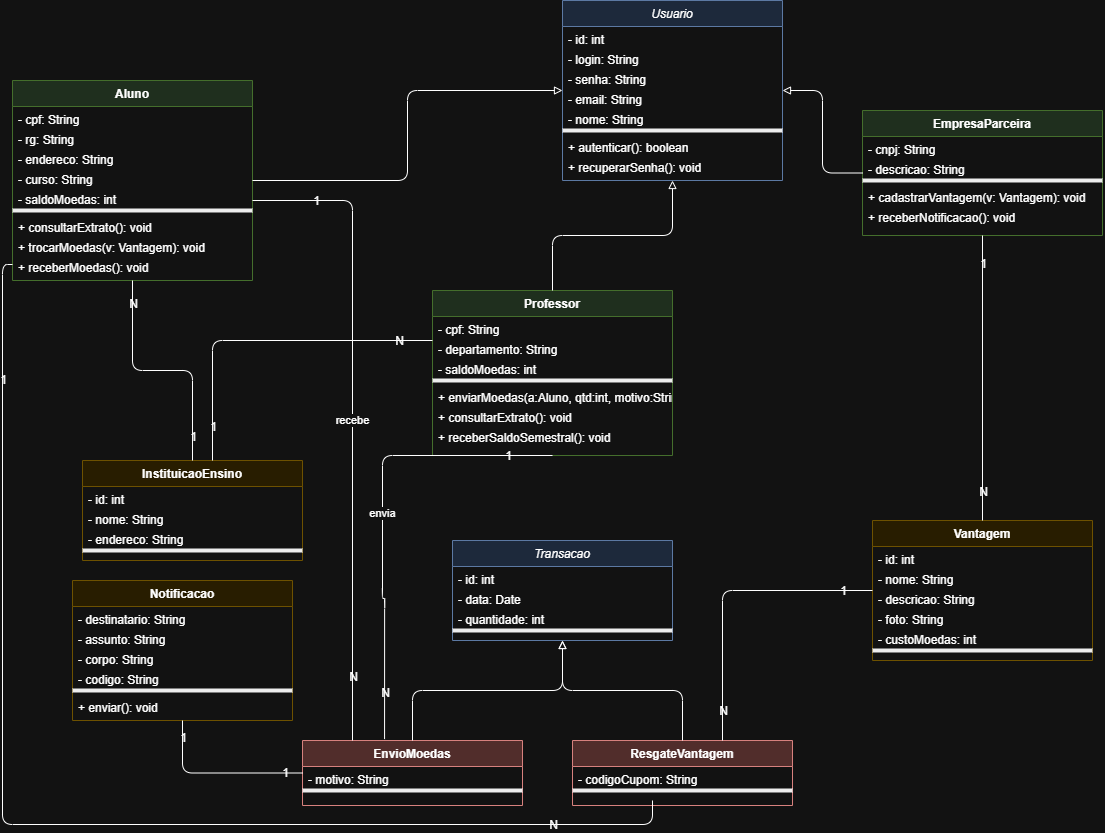

The diagram above was exported from draw.io. Its source (the exported page's mxGraphModel, read from the mxfile embedded in the PNG):
<mxGraphModel dx="958" dy="568" grid="1" gridSize="10" guides="1" tooltips="1" connect="1" arrows="1" fold="1" page="1" pageScale="1" pageWidth="827" pageHeight="1169" math="0" shadow="0">
  <root>
    <mxCell id="0" />
    <mxCell id="1" parent="0" />
    <mxCell id="CUsuario" parent="1" style="swimlane;fontStyle=2;align=center;startSize=26;fillColor=#dae8fc;strokeColor=#6c8ebf;" value="Usuario" vertex="1">
      <mxGeometry height="180" width="220" x="570" y="40" as="geometry" />
    </mxCell>
    <mxCell id="CU1" parent="CUsuario" style="text;strokeColor=none;fillColor=none;align=left;verticalAlign=top;spacingLeft=4;overflow=hidden;" value="- id: int" vertex="1">
      <mxGeometry height="20" width="220" y="26" as="geometry" />
    </mxCell>
    <mxCell id="CU2" parent="CUsuario" style="text;strokeColor=none;fillColor=none;align=left;verticalAlign=top;spacingLeft=4;overflow=hidden;" value="- login: String" vertex="1">
      <mxGeometry height="20" width="220" y="46" as="geometry" />
    </mxCell>
    <mxCell id="CU3" parent="CUsuario" style="text;strokeColor=none;fillColor=none;align=left;verticalAlign=top;spacingLeft=4;overflow=hidden;" value="- senha: String" vertex="1">
      <mxGeometry height="20" width="220" y="66" as="geometry" />
    </mxCell>
    <mxCell id="CU4" parent="CUsuario" style="text;strokeColor=none;fillColor=none;align=left;verticalAlign=top;spacingLeft=4;overflow=hidden;" value="- email: String" vertex="1">
      <mxGeometry height="20" width="220" y="86" as="geometry" />
    </mxCell>
    <mxCell id="CU5" parent="CUsuario" style="text;strokeColor=none;fillColor=none;align=left;verticalAlign=top;spacingLeft=4;overflow=hidden;" value="- nome: String" vertex="1">
      <mxGeometry height="20" width="220" y="106" as="geometry" />
    </mxCell>
    <mxCell id="CUsep" parent="CUsuario" style="line;strokeColor=#000000;fillColor=none;" value="" vertex="1">
      <mxGeometry height="8" width="220" y="126" as="geometry" />
    </mxCell>
    <mxCell id="CUM1" parent="CUsuario" style="text;strokeColor=none;fillColor=none;align=left;verticalAlign=top;spacingLeft=4;overflow=hidden;" value="+ autenticar(): boolean" vertex="1">
      <mxGeometry height="20" width="220" y="134" as="geometry" />
    </mxCell>
    <mxCell id="CUM2" parent="CUsuario" style="text;strokeColor=none;fillColor=none;align=left;verticalAlign=top;spacingLeft=4;overflow=hidden;" value="+ recuperarSenha(): void" vertex="1">
      <mxGeometry height="20" width="220" y="154" as="geometry" />
    </mxCell>
    <mxCell id="CAluno" parent="1" style="swimlane;fontStyle=1;align=center;startSize=26;fillColor=#d5e8d4;strokeColor=#82b366;" value="Aluno" vertex="1">
      <mxGeometry height="200" width="240" x="20" y="120" as="geometry" />
    </mxCell>
    <mxCell id="CA1" parent="CAluno" style="text;strokeColor=none;fillColor=none;align=left;verticalAlign=top;spacingLeft=4;overflow=hidden;" value="- cpf: String" vertex="1">
      <mxGeometry height="20" width="240" y="26" as="geometry" />
    </mxCell>
    <mxCell id="CA2" parent="CAluno" style="text;strokeColor=none;fillColor=none;align=left;verticalAlign=top;spacingLeft=4;overflow=hidden;" value="- rg: String" vertex="1">
      <mxGeometry height="20" width="240" y="46" as="geometry" />
    </mxCell>
    <mxCell id="CA3" parent="CAluno" style="text;strokeColor=none;fillColor=none;align=left;verticalAlign=top;spacingLeft=4;overflow=hidden;" value="- endereco: String" vertex="1">
      <mxGeometry height="20" width="240" y="66" as="geometry" />
    </mxCell>
    <mxCell id="CA4" parent="CAluno" style="text;strokeColor=none;fillColor=none;align=left;verticalAlign=top;spacingLeft=4;overflow=hidden;" value="- curso: String" vertex="1">
      <mxGeometry height="20" width="240" y="86" as="geometry" />
    </mxCell>
    <mxCell id="CA5" parent="CAluno" style="text;strokeColor=none;fillColor=none;align=left;verticalAlign=top;spacingLeft=4;overflow=hidden;" value="- saldoMoedas: int" vertex="1">
      <mxGeometry height="20" width="240" y="106" as="geometry" />
    </mxCell>
    <mxCell id="CAsep" parent="CAluno" style="line;strokeColor=#000000;fillColor=none;" value="" vertex="1">
      <mxGeometry height="8" width="240" y="126" as="geometry" />
    </mxCell>
    <mxCell id="CAM1" parent="CAluno" style="text;strokeColor=none;fillColor=none;align=left;verticalAlign=top;spacingLeft=4;overflow=hidden;" value="+ consultarExtrato(): void" vertex="1">
      <mxGeometry height="20" width="240" y="134" as="geometry" />
    </mxCell>
    <mxCell id="CAM2" parent="CAluno" style="text;strokeColor=none;fillColor=none;align=left;verticalAlign=top;spacingLeft=4;overflow=hidden;" value="+ trocarMoedas(v: Vantagem): void" vertex="1">
      <mxGeometry height="20" width="240" y="154" as="geometry" />
    </mxCell>
    <mxCell id="CAM3" parent="CAluno" style="text;strokeColor=none;fillColor=none;align=left;verticalAlign=top;spacingLeft=4;overflow=hidden;" value="+ receberMoedas(): void" vertex="1">
      <mxGeometry height="20" width="240" y="174" as="geometry" />
    </mxCell>
    <mxCell id="CProfessor" parent="1" style="swimlane;fontStyle=1;align=center;startSize=26;fillColor=#d5e8d4;strokeColor=#82b366;" value="Professor" vertex="1">
      <mxGeometry height="165" width="240" x="440" y="330" as="geometry" />
    </mxCell>
    <mxCell id="CP1" parent="CProfessor" style="text;strokeColor=none;fillColor=none;align=left;verticalAlign=top;spacingLeft=4;overflow=hidden;" value="- cpf: String" vertex="1">
      <mxGeometry height="20" width="240" y="26" as="geometry" />
    </mxCell>
    <mxCell id="CP2" parent="CProfessor" style="text;strokeColor=none;fillColor=none;align=left;verticalAlign=top;spacingLeft=4;overflow=hidden;" value="- departamento: String" vertex="1">
      <mxGeometry height="20" width="240" y="46" as="geometry" />
    </mxCell>
    <mxCell id="CP3" parent="CProfessor" style="text;strokeColor=none;fillColor=none;align=left;verticalAlign=top;spacingLeft=4;overflow=hidden;" value="- saldoMoedas: int" vertex="1">
      <mxGeometry height="20" width="240" y="66" as="geometry" />
    </mxCell>
    <mxCell id="CPsep" parent="CProfessor" style="line;strokeColor=#000000;fillColor=none;" value="" vertex="1">
      <mxGeometry height="8" width="240" y="86" as="geometry" />
    </mxCell>
    <mxCell id="CPM1" parent="CProfessor" style="text;strokeColor=none;fillColor=none;align=left;verticalAlign=top;spacingLeft=4;overflow=hidden;" value="+ enviarMoedas(a:Aluno, qtd:int, motivo:String): void" vertex="1">
      <mxGeometry height="20" width="240" y="94" as="geometry" />
    </mxCell>
    <mxCell id="CPM2" parent="CProfessor" style="text;strokeColor=none;fillColor=none;align=left;verticalAlign=top;spacingLeft=4;overflow=hidden;" value="+ consultarExtrato(): void" vertex="1">
      <mxGeometry height="20" width="240" y="114" as="geometry" />
    </mxCell>
    <mxCell id="CPM3" parent="CProfessor" style="text;strokeColor=none;fillColor=none;align=left;verticalAlign=top;spacingLeft=4;overflow=hidden;" value="+ receberSaldoSemestral(): void" vertex="1">
      <mxGeometry height="20" width="240" y="134" as="geometry" />
    </mxCell>
    <mxCell id="CEmpresa" parent="1" style="swimlane;fontStyle=1;align=center;startSize=26;fillColor=#d5e8d4;strokeColor=#82b366;" value="EmpresaParceira" vertex="1">
      <mxGeometry height="125" width="240" x="870" y="150" as="geometry" />
    </mxCell>
    <mxCell id="CE1" parent="CEmpresa" style="text;strokeColor=none;fillColor=none;align=left;verticalAlign=top;spacingLeft=4;overflow=hidden;" value="- cnpj: String" vertex="1">
      <mxGeometry height="20" width="240" y="26" as="geometry" />
    </mxCell>
    <mxCell id="CE2" parent="CEmpresa" style="text;strokeColor=none;fillColor=none;align=left;verticalAlign=top;spacingLeft=4;overflow=hidden;" value="- descricao: String" vertex="1">
      <mxGeometry height="20" width="240" y="46" as="geometry" />
    </mxCell>
    <mxCell id="CEsep" parent="CEmpresa" style="line;strokeColor=#000000;fillColor=none;" value="" vertex="1">
      <mxGeometry height="8" width="240" y="66" as="geometry" />
    </mxCell>
    <mxCell id="CEM1" parent="CEmpresa" style="text;strokeColor=none;fillColor=none;align=left;verticalAlign=top;spacingLeft=4;overflow=hidden;" value="+ cadastrarVantagem(v: Vantagem): void" vertex="1">
      <mxGeometry height="20" width="240" y="74" as="geometry" />
    </mxCell>
    <mxCell id="CEM2" parent="CEmpresa" style="text;strokeColor=none;fillColor=none;align=left;verticalAlign=top;spacingLeft=4;overflow=hidden;" value="+ receberNotificacao(): void" vertex="1">
      <mxGeometry height="20" width="240" y="94" as="geometry" />
    </mxCell>
    <mxCell id="CInstituicao" parent="1" style="swimlane;fontStyle=1;align=center;startSize=26;fillColor=#fff2cc;strokeColor=#d6b656;" value="InstituicaoEnsino" vertex="1">
      <mxGeometry height="100" width="220" x="90" y="500" as="geometry" />
    </mxCell>
    <mxCell id="CI1" parent="CInstituicao" style="text;strokeColor=none;fillColor=none;align=left;verticalAlign=top;spacingLeft=4;overflow=hidden;" value="- id: int" vertex="1">
      <mxGeometry height="20" width="220" y="26" as="geometry" />
    </mxCell>
    <mxCell id="CI2" parent="CInstituicao" style="text;strokeColor=none;fillColor=none;align=left;verticalAlign=top;spacingLeft=4;overflow=hidden;" value="- nome: String" vertex="1">
      <mxGeometry height="20" width="220" y="46" as="geometry" />
    </mxCell>
    <mxCell id="CI3" parent="CInstituicao" style="text;strokeColor=none;fillColor=none;align=left;verticalAlign=top;spacingLeft=4;overflow=hidden;" value="- endereco: String" vertex="1">
      <mxGeometry height="20" width="220" y="66" as="geometry" />
    </mxCell>
    <mxCell id="CIsep" parent="CInstituicao" style="line;strokeColor=#000000;fillColor=none;" value="" vertex="1">
      <mxGeometry height="8" width="220" y="86" as="geometry" />
    </mxCell>
    <mxCell id="CTransacao" parent="1" style="swimlane;fontStyle=2;align=center;startSize=26;fillColor=#dae8fc;strokeColor=#6c8ebf;" value="Transacao" vertex="1">
      <mxGeometry height="100" width="220" x="460" y="580" as="geometry" />
    </mxCell>
    <mxCell id="CT1" parent="CTransacao" style="text;strokeColor=none;fillColor=none;align=left;verticalAlign=top;spacingLeft=4;overflow=hidden;" value="- id: int" vertex="1">
      <mxGeometry height="20" width="220" y="26" as="geometry" />
    </mxCell>
    <mxCell id="CT2" parent="CTransacao" style="text;strokeColor=none;fillColor=none;align=left;verticalAlign=top;spacingLeft=4;overflow=hidden;" value="- data: Date" vertex="1">
      <mxGeometry height="20" width="220" y="46" as="geometry" />
    </mxCell>
    <mxCell id="CT3" parent="CTransacao" style="text;strokeColor=none;fillColor=none;align=left;verticalAlign=top;spacingLeft=4;overflow=hidden;" value="- quantidade: int" vertex="1">
      <mxGeometry height="20" width="220" y="66" as="geometry" />
    </mxCell>
    <mxCell id="CTsep" parent="CTransacao" style="line;strokeColor=#000000;fillColor=none;" value="" vertex="1">
      <mxGeometry height="8" width="220" y="86" as="geometry" />
    </mxCell>
    <mxCell id="CVantagem" parent="1" style="swimlane;fontStyle=1;align=center;startSize=26;fillColor=#fff2cc;strokeColor=#d6b656;" value="Vantagem" vertex="1">
      <mxGeometry height="140" width="220" x="880" y="560" as="geometry" />
    </mxCell>
    <mxCell id="CV1" parent="CVantagem" style="text;strokeColor=none;fillColor=none;align=left;verticalAlign=top;spacingLeft=4;overflow=hidden;" value="- id: int" vertex="1">
      <mxGeometry height="20" width="220" y="26" as="geometry" />
    </mxCell>
    <mxCell id="CV2" parent="CVantagem" style="text;strokeColor=none;fillColor=none;align=left;verticalAlign=top;spacingLeft=4;overflow=hidden;" value="- nome: String" vertex="1">
      <mxGeometry height="20" width="220" y="46" as="geometry" />
    </mxCell>
    <mxCell id="CV3" parent="CVantagem" style="text;strokeColor=none;fillColor=none;align=left;verticalAlign=top;spacingLeft=4;overflow=hidden;" value="- descricao: String" vertex="1">
      <mxGeometry height="20" width="220" y="66" as="geometry" />
    </mxCell>
    <mxCell id="CV4" parent="CVantagem" style="text;strokeColor=none;fillColor=none;align=left;verticalAlign=top;spacingLeft=4;overflow=hidden;" value="- foto: String" vertex="1">
      <mxGeometry height="20" width="220" y="86" as="geometry" />
    </mxCell>
    <mxCell id="CV5" parent="CVantagem" style="text;strokeColor=none;fillColor=none;align=left;verticalAlign=top;spacingLeft=4;overflow=hidden;" value="- custoMoedas: int" vertex="1">
      <mxGeometry height="20" width="220" y="106" as="geometry" />
    </mxCell>
    <mxCell id="CVsep" parent="CVantagem" style="line;strokeColor=#000000;fillColor=none;" value="" vertex="1">
      <mxGeometry height="8" width="220" y="126" as="geometry" />
    </mxCell>
    <mxCell id="CEnvio" parent="1" style="swimlane;fontStyle=1;align=center;startSize=26;fillColor=#f8cecc;strokeColor=#b85450;" value="EnvioMoedas" vertex="1">
      <mxGeometry height="65" width="220" x="310" y="780" as="geometry" />
    </mxCell>
    <mxCell id="CEN1" parent="CEnvio" style="text;strokeColor=none;fillColor=none;align=left;verticalAlign=top;spacingLeft=4;overflow=hidden;" value="- motivo: String" vertex="1">
      <mxGeometry height="20" width="220" y="26" as="geometry" />
    </mxCell>
    <mxCell id="CENsep" parent="CEnvio" style="line;strokeColor=#000000;fillColor=none;" value="" vertex="1">
      <mxGeometry height="8" width="220" y="46" as="geometry" />
    </mxCell>
    <mxCell id="CResgate" parent="1" style="swimlane;fontStyle=1;align=center;startSize=26;fillColor=#f8cecc;strokeColor=#b85450;" value="ResgateVantagem" vertex="1">
      <mxGeometry height="65" width="220" x="580" y="780" as="geometry" />
    </mxCell>
    <mxCell id="CRV1" parent="CResgate" style="text;strokeColor=none;fillColor=none;align=left;verticalAlign=top;spacingLeft=4;overflow=hidden;" value="- codigoCupom: String" vertex="1">
      <mxGeometry height="20" width="220" y="26" as="geometry" />
    </mxCell>
    <mxCell id="CRVsep" parent="CResgate" style="line;strokeColor=#000000;fillColor=none;" value="" vertex="1">
      <mxGeometry height="8" width="220" y="46" as="geometry" />
    </mxCell>
    <mxCell id="CNotificacao" parent="1" style="swimlane;fontStyle=1;align=center;startSize=26;fillColor=#fff2cc;strokeColor=#d6b656;" value="Notificacao" vertex="1">
      <mxGeometry height="140" width="220" x="80" y="620" as="geometry" />
    </mxCell>
    <mxCell id="CN1" parent="CNotificacao" style="text;strokeColor=none;fillColor=none;align=left;verticalAlign=top;spacingLeft=4;overflow=hidden;" value="- destinatario: String" vertex="1">
      <mxGeometry height="20" width="220" y="26" as="geometry" />
    </mxCell>
    <mxCell id="CN2" parent="CNotificacao" style="text;strokeColor=none;fillColor=none;align=left;verticalAlign=top;spacingLeft=4;overflow=hidden;" value="- assunto: String" vertex="1">
      <mxGeometry height="20" width="220" y="46" as="geometry" />
    </mxCell>
    <mxCell id="CN3" parent="CNotificacao" style="text;strokeColor=none;fillColor=none;align=left;verticalAlign=top;spacingLeft=4;overflow=hidden;" value="- corpo: String" vertex="1">
      <mxGeometry height="20" width="220" y="66" as="geometry" />
    </mxCell>
    <mxCell id="CN4" parent="CNotificacao" style="text;strokeColor=none;fillColor=none;align=left;verticalAlign=top;spacingLeft=4;overflow=hidden;" value="- codigo: String" vertex="1">
      <mxGeometry height="20" width="220" y="86" as="geometry" />
    </mxCell>
    <mxCell id="CNsep" parent="CNotificacao" style="line;strokeColor=#000000;fillColor=none;" value="" vertex="1">
      <mxGeometry height="8" width="220" y="106" as="geometry" />
    </mxCell>
    <mxCell id="CNM1" parent="CNotificacao" style="text;strokeColor=none;fillColor=none;align=left;verticalAlign=top;spacingLeft=4;overflow=hidden;" value="+ enviar(): void" vertex="1">
      <mxGeometry height="20" width="220" y="114" as="geometry" />
    </mxCell>
    <mxCell id="gen_aluno" edge="1" parent="1" source="CAluno" style="endArrow=block;endFill=0;startArrow=none;html=1;edgeStyle=orthogonalEdgeStyle;" target="CUsuario">
      <mxGeometry relative="1" as="geometry" />
    </mxCell>
    <mxCell id="gen_prof" edge="1" parent="1" source="CProfessor" style="endArrow=block;endFill=0;startArrow=none;html=1;edgeStyle=orthogonalEdgeStyle;" target="CUsuario">
      <mxGeometry relative="1" as="geometry" />
    </mxCell>
    <mxCell id="gen_emp" edge="1" parent="1" source="CEmpresa" style="endArrow=block;endFill=0;startArrow=none;html=1;edgeStyle=orthogonalEdgeStyle;" target="CUsuario">
      <mxGeometry relative="1" as="geometry" />
    </mxCell>
    <mxCell id="gen_envio" edge="1" parent="1" source="CEnvio" style="endArrow=block;endFill=0;startArrow=none;html=1;edgeStyle=orthogonalEdgeStyle;" target="CTransacao">
      <mxGeometry relative="1" as="geometry" />
    </mxCell>
    <mxCell id="gen_resgate" edge="1" parent="1" source="CResgate" style="endArrow=block;endFill=0;startArrow=none;html=1;edgeStyle=orthogonalEdgeStyle;" target="CTransacao">
      <mxGeometry relative="1" as="geometry" />
    </mxCell>
    <mxCell id="a_prof_inst" edge="1" parent="1" source="CProfessor" style="endArrow=none;startArrow=none;html=1;edgeStyle=orthogonalEdgeStyle;" target="CInstituicao" value="">
      <mxGeometry relative="1" as="geometry">
        <Array as="points">
          <mxPoint x="220" y="380" />
        </Array>
      </mxGeometry>
    </mxCell>
    <mxCell id="lbl_pi_s" connectable="0" parent="a_prof_inst" style="resizable=0;html=1;" value="N" vertex="1">
      <mxGeometry relative="1" x="-0.8" as="geometry">
        <mxPoint as="offset" />
      </mxGeometry>
    </mxCell>
    <mxCell id="lbl_pi_t" connectable="0" parent="a_prof_inst" style="resizable=0;html=1;" value="1" vertex="1">
      <mxGeometry relative="1" x="0.8" as="geometry">
        <mxPoint as="offset" />
      </mxGeometry>
    </mxCell>
    <mxCell id="a_aluno_inst" edge="1" parent="1" source="CAluno" style="endArrow=none;startArrow=none;html=1;edgeStyle=orthogonalEdgeStyle;" target="CInstituicao" value="">
      <mxGeometry relative="1" as="geometry" />
    </mxCell>
    <mxCell id="lbl_ai_s" connectable="0" parent="a_aluno_inst" style="resizable=0;html=1;" value="N" vertex="1">
      <mxGeometry relative="1" x="-0.8" as="geometry">
        <mxPoint as="offset" />
      </mxGeometry>
    </mxCell>
    <mxCell id="lbl_ai_t" connectable="0" parent="a_aluno_inst" style="resizable=0;html=1;" value="1" vertex="1">
      <mxGeometry relative="1" x="0.8" as="geometry">
        <mxPoint as="offset" />
      </mxGeometry>
    </mxCell>
    <mxCell id="a_emp_vant" edge="1" parent="1" source="CEmpresa" style="endArrow=none;startArrow=none;html=1;edgeStyle=orthogonalEdgeStyle;" target="CVantagem" value="">
      <mxGeometry relative="1" as="geometry" />
    </mxCell>
    <mxCell id="lbl_ev_s" connectable="0" parent="a_emp_vant" style="resizable=0;html=1;" value="1" vertex="1">
      <mxGeometry relative="1" x="-0.8" as="geometry">
        <mxPoint as="offset" />
      </mxGeometry>
    </mxCell>
    <mxCell id="lbl_ev_t" connectable="0" parent="a_emp_vant" style="resizable=0;html=1;" value="N" vertex="1">
      <mxGeometry relative="1" x="0.8" as="geometry">
        <mxPoint as="offset" />
      </mxGeometry>
    </mxCell>
    <mxCell id="a_aluno_envio" edge="1" parent="1" source="CAluno" style="endArrow=none;startArrow=none;html=1;edgeStyle=orthogonalEdgeStyle;" target="CEnvio" value="recebe">
      <mxGeometry relative="1" as="geometry">
        <Array as="points">
          <mxPoint x="360" y="240" />
        </Array>
      </mxGeometry>
    </mxCell>
    <mxCell id="lbl_ae_s" connectable="0" parent="a_aluno_envio" style="resizable=0;html=1;" value="1" vertex="1">
      <mxGeometry relative="1" x="-0.8" as="geometry">
        <mxPoint as="offset" />
      </mxGeometry>
    </mxCell>
    <mxCell id="lbl_ae_t" connectable="0" parent="a_aluno_envio" style="resizable=0;html=1;" value="N" vertex="1">
      <mxGeometry relative="1" x="0.8" as="geometry">
        <mxPoint as="offset" />
      </mxGeometry>
    </mxCell>
    <mxCell id="a_aluno_resgate" edge="1" parent="1" style="endArrow=none;startArrow=none;html=1;edgeStyle=orthogonalEdgeStyle;" value="">
      <mxGeometry relative="1" as="geometry">
        <Array as="points">
          <mxPoint x="10" y="304" />
          <mxPoint x="10" y="864" />
        </Array>
        <mxPoint x="20" y="303.9999999999999" as="sourcePoint" />
        <mxPoint x="660" y="840" as="targetPoint" />
      </mxGeometry>
    </mxCell>
    <mxCell id="lbl_ar_s" connectable="0" parent="a_aluno_resgate" style="resizable=0;html=1;" value="1" vertex="1">
      <mxGeometry relative="1" x="-0.8" as="geometry">
        <mxPoint as="offset" />
      </mxGeometry>
    </mxCell>
    <mxCell id="lbl_ar_t" connectable="0" parent="a_aluno_resgate" style="resizable=0;html=1;" value="N" vertex="1">
      <mxGeometry relative="1" x="0.8" as="geometry">
        <mxPoint as="offset" />
      </mxGeometry>
    </mxCell>
    <mxCell id="a_vant_resgate" edge="1" parent="1" source="CVantagem" style="endArrow=none;startArrow=none;html=1;edgeStyle=orthogonalEdgeStyle;" target="CResgate" value="">
      <mxGeometry relative="1" as="geometry">
        <Array as="points">
          <mxPoint x="730" y="630" />
        </Array>
      </mxGeometry>
    </mxCell>
    <mxCell id="lbl_vr_s" connectable="0" parent="a_vant_resgate" style="resizable=0;html=1;" value="1" vertex="1">
      <mxGeometry relative="1" x="-0.8" as="geometry">
        <mxPoint as="offset" />
      </mxGeometry>
    </mxCell>
    <mxCell id="lbl_vr_t" connectable="0" parent="a_vant_resgate" style="resizable=0;html=1;" value="N" vertex="1">
      <mxGeometry relative="1" x="0.8" as="geometry">
        <mxPoint as="offset" />
      </mxGeometry>
    </mxCell>
    <mxCell id="a_envio_notif" edge="1" parent="1" source="CEnvio" style="endArrow=none;startArrow=none;html=1;edgeStyle=orthogonalEdgeStyle;" target="CNotificacao" value="">
      <mxGeometry relative="1" as="geometry" />
    </mxCell>
    <mxCell id="lbl_en_s" connectable="0" parent="a_envio_notif" style="resizable=0;html=1;" value="1" vertex="1">
      <mxGeometry relative="1" x="-0.8" as="geometry">
        <mxPoint as="offset" />
      </mxGeometry>
    </mxCell>
    <mxCell id="lbl_en_t" connectable="0" parent="a_envio_notif" style="resizable=0;html=1;" value="1" vertex="1">
      <mxGeometry relative="1" x="0.8" as="geometry">
        <mxPoint as="offset" />
      </mxGeometry>
    </mxCell>
    <mxCell id="a_prof_envio" edge="1" parent="1" source="CProfessor" style="endArrow=none;startArrow=none;html=1;edgeStyle=orthogonalEdgeStyle;exitX=0.5;exitY=1;exitDx=0;exitDy=0;entryX=0.373;entryY=-0.021;entryDx=0;entryDy=0;entryPerimeter=0;" target="CEnvio" value="envia">
      <mxGeometry relative="1" as="geometry">
        <Array as="points">
          <mxPoint x="390" y="495" />
          <mxPoint x="390" y="638" />
          <mxPoint x="392" y="638" />
        </Array>
        <mxPoint x="530" y="527.5" as="sourcePoint" />
        <mxPoint x="390" y="812.5" as="targetPoint" />
      </mxGeometry>
    </mxCell>
    <mxCell id="lbl_pe_s" connectable="0" parent="a_prof_envio" style="resizable=0;html=1;" value="1" vertex="1">
      <mxGeometry relative="1" x="-0.8" as="geometry">
        <mxPoint as="offset" />
      </mxGeometry>
    </mxCell>
    <mxCell id="lbl_pe_t" connectable="0" parent="a_prof_envio" style="resizable=0;html=1;" value="N" vertex="1">
      <mxGeometry relative="1" x="0.8" as="geometry">
        <mxPoint as="offset" />
      </mxGeometry>
    </mxCell>
  </root>
</mxGraphModel>